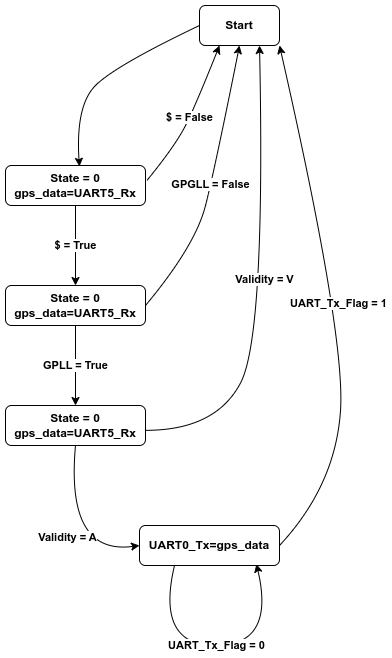

The diagram above was exported from draw.io. Its source (the exported page's mxGraphModel, read from the mxfile embedded in the PNG):
<mxGraphModel dx="1024" dy="602" grid="1" gridSize="10" guides="1" tooltips="1" connect="1" arrows="1" fold="1" page="1" pageScale="1" pageWidth="827" pageHeight="1169" math="0" shadow="0">
  <root>
    <mxCell id="0" />
    <mxCell id="1" parent="0" />
    <mxCell id="FNUehLWvVww0V8AmYtab-1" value="&lt;b&gt;Start&lt;/b&gt;" style="rounded=1;whiteSpace=wrap;html=1;" vertex="1" parent="1">
      <mxGeometry x="404" y="80" width="80" height="40" as="geometry" />
    </mxCell>
    <mxCell id="FNUehLWvVww0V8AmYtab-2" value="&lt;b&gt;State = 0&lt;br&gt;gps_data=UART5_Rx&lt;/b&gt;" style="rounded=1;whiteSpace=wrap;html=1;" vertex="1" parent="1">
      <mxGeometry x="210" y="240" width="140" height="40" as="geometry" />
    </mxCell>
    <mxCell id="FNUehLWvVww0V8AmYtab-3" value="&lt;b&gt;State = 0&lt;br&gt;gps_data=UART5_Rx&lt;/b&gt;" style="rounded=1;whiteSpace=wrap;html=1;" vertex="1" parent="1">
      <mxGeometry x="210" y="360" width="140" height="40" as="geometry" />
    </mxCell>
    <mxCell id="FNUehLWvVww0V8AmYtab-4" value="&lt;b&gt;State = 0&lt;br&gt;gps_data=UART5_Rx&lt;/b&gt;" style="rounded=1;whiteSpace=wrap;html=1;" vertex="1" parent="1">
      <mxGeometry x="210" y="480" width="140" height="40" as="geometry" />
    </mxCell>
    <mxCell id="FNUehLWvVww0V8AmYtab-5" value="&lt;b&gt;UART0_Tx=gps_data&lt;/b&gt;" style="rounded=1;whiteSpace=wrap;html=1;" vertex="1" parent="1">
      <mxGeometry x="344" y="600" width="140" height="40" as="geometry" />
    </mxCell>
    <mxCell id="FNUehLWvVww0V8AmYtab-7" value="" style="curved=1;endArrow=classic;html=1;rounded=0;strokeWidth=1;exitX=0;exitY=0.5;exitDx=0;exitDy=0;exitPerimeter=0;entryX=0.528;entryY=0.021;entryDx=0;entryDy=0;entryPerimeter=0;" edge="1" parent="1" source="FNUehLWvVww0V8AmYtab-1" target="FNUehLWvVww0V8AmYtab-2">
      <mxGeometry width="50" height="50" relative="1" as="geometry">
        <mxPoint x="270" y="130" as="sourcePoint" />
        <mxPoint x="320" y="80" as="targetPoint" />
        <Array as="points">
          <mxPoint x="320" y="140" />
          <mxPoint x="280" y="180" />
        </Array>
      </mxGeometry>
    </mxCell>
    <mxCell id="FNUehLWvVww0V8AmYtab-8" value="&lt;b&gt;$ = True&lt;/b&gt;" style="endArrow=classic;html=1;rounded=0;exitX=0.5;exitY=1;exitDx=0;exitDy=0;entryX=0.5;entryY=0;entryDx=0;entryDy=0;" edge="1" parent="1" source="FNUehLWvVww0V8AmYtab-2" target="FNUehLWvVww0V8AmYtab-3">
      <mxGeometry width="50" height="50" relative="1" as="geometry">
        <mxPoint x="410" y="280" as="sourcePoint" />
        <mxPoint x="460" y="230" as="targetPoint" />
      </mxGeometry>
    </mxCell>
    <mxCell id="FNUehLWvVww0V8AmYtab-9" value="&lt;b&gt;GPLL = True&lt;/b&gt;" style="endArrow=classic;html=1;rounded=0;exitX=0.5;exitY=1;exitDx=0;exitDy=0;entryX=0.5;entryY=0;entryDx=0;entryDy=0;" edge="1" parent="1" source="FNUehLWvVww0V8AmYtab-3" target="FNUehLWvVww0V8AmYtab-4">
      <mxGeometry width="50" height="50" relative="1" as="geometry">
        <mxPoint x="399.71" y="410" as="sourcePoint" />
        <mxPoint x="399.71" y="490" as="targetPoint" />
      </mxGeometry>
    </mxCell>
    <mxCell id="FNUehLWvVww0V8AmYtab-10" value="&lt;b&gt;Validity = A&lt;/b&gt;" style="curved=1;endArrow=classic;html=1;rounded=0;strokeWidth=1;entryX=0;entryY=0.5;entryDx=0;entryDy=0;exitX=0.5;exitY=1;exitDx=0;exitDy=0;" edge="1" parent="1" source="FNUehLWvVww0V8AmYtab-4" target="FNUehLWvVww0V8AmYtab-5">
      <mxGeometry width="50" height="50" relative="1" as="geometry">
        <mxPoint x="230" y="620" as="sourcePoint" />
        <mxPoint x="280" y="570" as="targetPoint" />
        <Array as="points">
          <mxPoint x="270" y="630" />
        </Array>
      </mxGeometry>
    </mxCell>
    <mxCell id="FNUehLWvVww0V8AmYtab-12" value="&lt;b&gt;$ = False&lt;/b&gt;" style="curved=1;endArrow=classic;html=1;rounded=0;strokeWidth=1;exitX=1.009;exitY=0.379;exitDx=0;exitDy=0;entryX=0.25;entryY=1;entryDx=0;entryDy=0;exitPerimeter=0;" edge="1" parent="1" source="FNUehLWvVww0V8AmYtab-2" target="FNUehLWvVww0V8AmYtab-1">
      <mxGeometry width="50" height="50" relative="1" as="geometry">
        <mxPoint x="400" y="290" as="sourcePoint" />
        <mxPoint x="476" y="189" as="targetPoint" />
        <Array as="points">
          <mxPoint x="380" y="220" />
          <mxPoint x="400" y="180" />
        </Array>
      </mxGeometry>
    </mxCell>
    <mxCell id="FNUehLWvVww0V8AmYtab-13" value="&lt;b&gt;GPGLL = False&lt;/b&gt;" style="curved=1;endArrow=classic;html=1;rounded=0;strokeWidth=1;exitX=1;exitY=0.5;exitDx=0;exitDy=0;entryX=0.5;entryY=1;entryDx=0;entryDy=0;" edge="1" parent="1" source="FNUehLWvVww0V8AmYtab-3" target="FNUehLWvVww0V8AmYtab-1">
      <mxGeometry width="50" height="50" relative="1" as="geometry">
        <mxPoint x="420" y="360" as="sourcePoint" />
        <mxPoint x="496" y="259" as="targetPoint" />
        <Array as="points">
          <mxPoint x="400" y="320" />
          <mxPoint x="420" y="240" />
        </Array>
      </mxGeometry>
    </mxCell>
    <mxCell id="FNUehLWvVww0V8AmYtab-14" value="&lt;b&gt;Validity = V&lt;/b&gt;" style="curved=1;endArrow=classic;html=1;rounded=0;strokeWidth=1;exitX=0.997;exitY=0.621;exitDx=0;exitDy=0;exitPerimeter=0;entryX=0.75;entryY=1;entryDx=0;entryDy=0;" edge="1" parent="1" source="FNUehLWvVww0V8AmYtab-4" target="FNUehLWvVww0V8AmYtab-1">
      <mxGeometry width="50" height="50" relative="1" as="geometry">
        <mxPoint x="410" y="470" as="sourcePoint" />
        <mxPoint x="486" y="369" as="targetPoint" />
        <Array as="points">
          <mxPoint x="420" y="505" />
          <mxPoint x="470" y="410" />
        </Array>
      </mxGeometry>
    </mxCell>
    <mxCell id="FNUehLWvVww0V8AmYtab-16" value="&lt;b&gt;UART_Tx_Flag = 1&lt;/b&gt;" style="curved=1;endArrow=classic;html=1;rounded=0;strokeWidth=1;exitX=1;exitY=0.5;exitDx=0;exitDy=0;entryX=1;entryY=1;entryDx=0;entryDy=0;" edge="1" parent="1" source="FNUehLWvVww0V8AmYtab-5" target="FNUehLWvVww0V8AmYtab-1">
      <mxGeometry width="50" height="50" relative="1" as="geometry">
        <mxPoint x="510" y="560" as="sourcePoint" />
        <mxPoint x="490" y="130" as="targetPoint" />
        <Array as="points">
          <mxPoint x="540" y="560" />
          <mxPoint x="550" y="410" />
        </Array>
        <mxPoint as="offset" />
      </mxGeometry>
    </mxCell>
    <mxCell id="FNUehLWvVww0V8AmYtab-18" value="&lt;b style=&quot;border-color: var(--border-color); color: rgb(0, 0, 0); font-family: Helvetica; font-size: 11px; font-style: normal; font-variant-ligatures: normal; font-variant-caps: normal; letter-spacing: normal; orphans: 2; text-align: center; text-indent: 0px; text-transform: none; widows: 2; word-spacing: 0px; -webkit-text-stroke-width: 0px; text-decoration-thickness: initial; text-decoration-style: initial; text-decoration-color: initial;&quot;&gt;UART_Tx_Flag = 0&lt;/b&gt;" style="curved=1;endArrow=classic;html=1;rounded=0;strokeWidth=1;exitX=0.25;exitY=1;exitDx=0;exitDy=0;entryX=0.835;entryY=0.963;entryDx=0;entryDy=0;entryPerimeter=0;" edge="1" parent="1" source="FNUehLWvVww0V8AmYtab-5" target="FNUehLWvVww0V8AmYtab-5">
      <mxGeometry width="50" height="50" relative="1" as="geometry">
        <mxPoint x="390" y="771" as="sourcePoint" />
        <mxPoint x="466" y="670" as="targetPoint" />
        <Array as="points">
          <mxPoint x="360" y="720" />
          <mxPoint x="480" y="720" />
        </Array>
      </mxGeometry>
    </mxCell>
  </root>
</mxGraphModel>